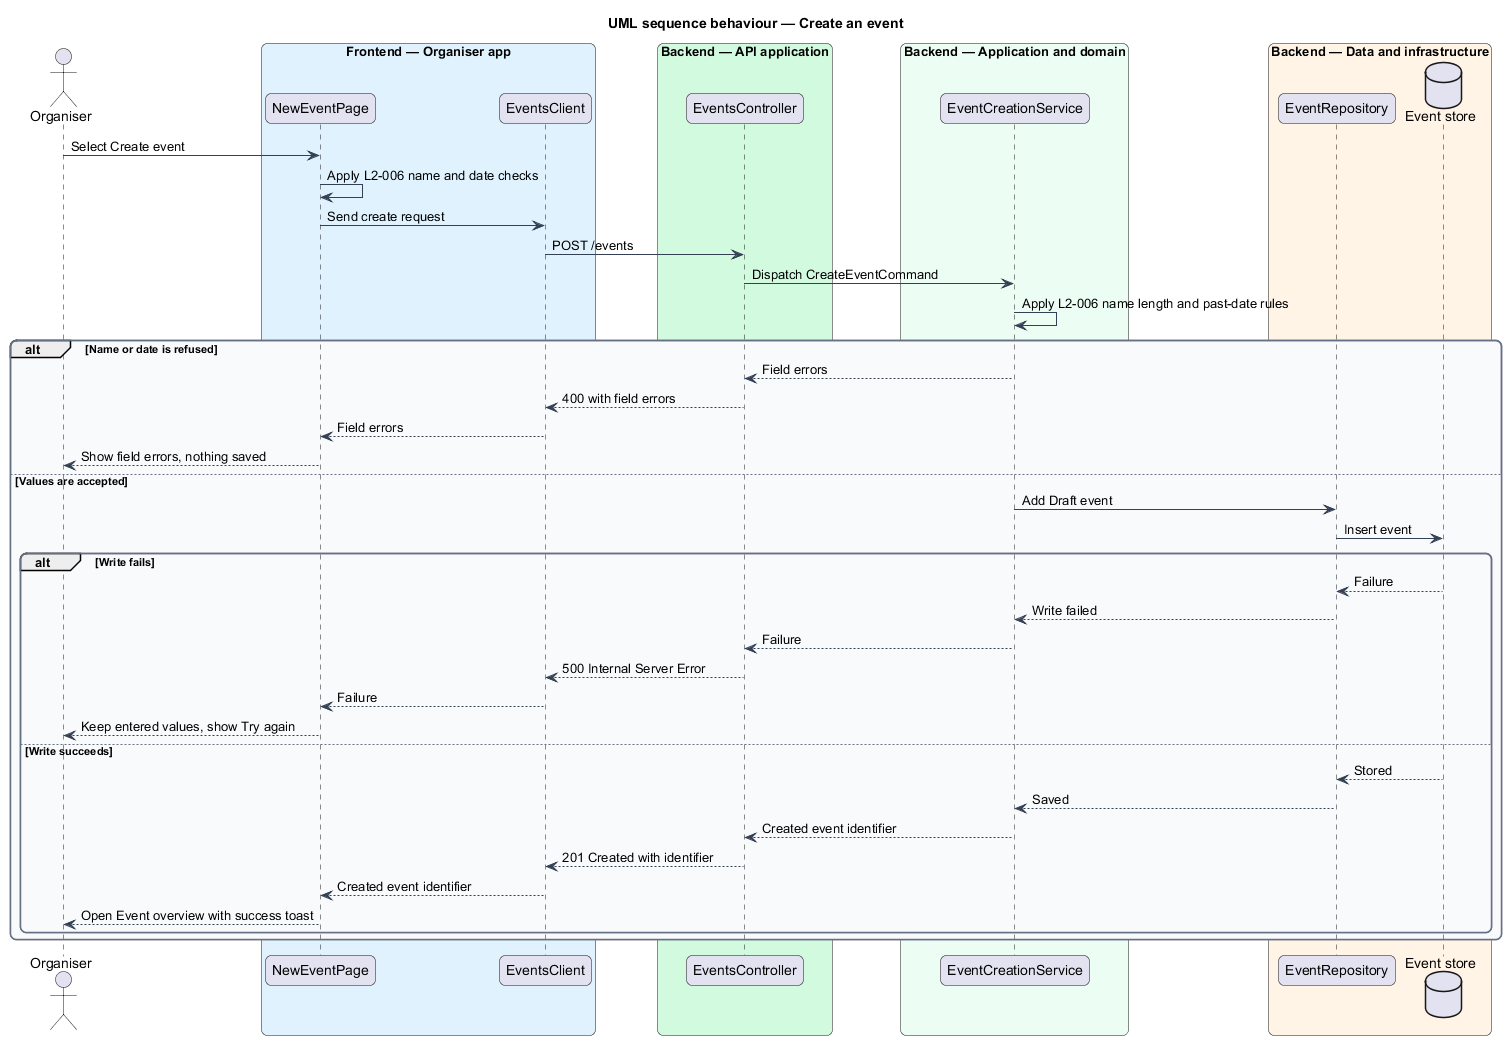

The diagram above was rendered by PlantUML. Its source (embedded in the PNG):
@startuml
title UML sequence behaviour — Create an event
skinparam backgroundColor #FFFFFF
skinparam shadowing false
skinparam roundcorner 12
skinparam defaultFontName Arial
skinparam ArrowColor #344054
skinparam rectangle {
  BorderColor #344054
  FontColor #101828
}
skinparam package {
  BorderColor #667085
  FontColor #101828
  BackgroundColor #F9FAFB
}
actor "Organiser" as actor
box "Frontend — Organiser app" #E0F2FE
  participant "NewEventPage" as page
  participant "EventsClient" as client
end box
box "Backend — API application" #D1FADF
  participant "EventsController" as controller
end box
box "Backend — Application and domain" #ECFDF3
  participant "EventCreationService" as service
end box
box "Backend — Data and infrastructure" #FFF4E5
  participant "EventRepository" as repo
  database "Event store" as db
end box

actor -> page : Select Create event
page -> page : Apply L2-006 name and date checks
page -> client : Send create request
client -> controller : POST /events
controller -> service : Dispatch CreateEventCommand
service -> service : Apply L2-006 name length and past-date rules

alt Name or date is refused
  service --> controller : Field errors
  controller --> client : 400 with field errors
  client --> page : Field errors
  page --> actor : Show field errors, nothing saved
else Values are accepted
  service -> repo : Add Draft event
  repo -> db : Insert event
  alt Write fails
    db --> repo : Failure
    repo --> service : Write failed
    service --> controller : Failure
    controller --> client : 500 Internal Server Error
    client --> page : Failure
    page --> actor : Keep entered values, show Try again
  else Write succeeds
    db --> repo : Stored
    repo --> service : Saved
    service --> controller : Created event identifier
    controller --> client : 201 Created with identifier
    client --> page : Created event identifier
    page --> actor : Open Event overview with success toast
  end
end
@enduml